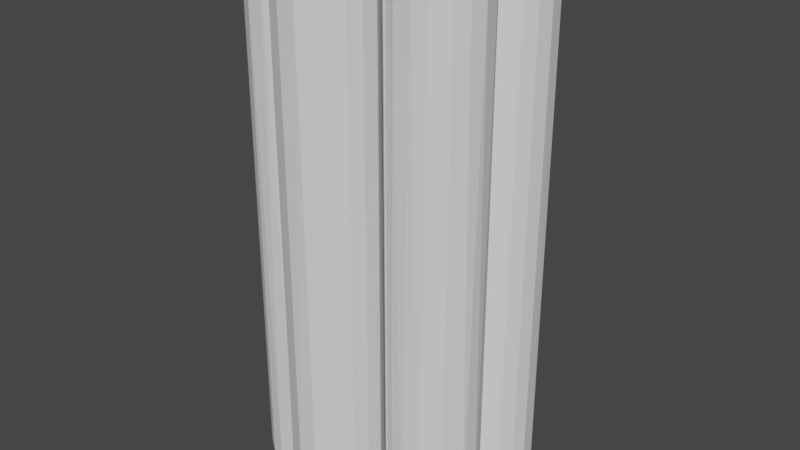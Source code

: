 # Source: dynamite-body.blend  (saved by Blender 2.91.10; exported with 4.5.12 LTS)
import bpy
from mathutils import Matrix  # noqa: F401  (used for matrix-valued properties, if any)

bpy.ops.wm.read_factory_settings(use_empty=True)
scene = bpy.context.scene
scene.name = 'Scene'

# ---- collections
col_collection = bpy.data.collections.new('Collection'); scene.collection.children.link(col_collection)

# ---- world
world_world = bpy.data.worlds.new('World'); scene.world = world_world
world_world.use_nodes = True; world_world.node_tree.nodes.clear()
_N = world_world.node_tree.nodes; _L = world_world.node_tree.links
n0 = _N.new('ShaderNodeOutputWorld'); n0.name = 'World Output'; n0.location = (300, 300)
n1 = _N.new('ShaderNodeBackground'); n1.name = 'Background'; n1.location = (10, 300)
n1.inputs[0].default_value = (0.05088, 0.05088, 0.05088, 1.0)
_L.new(n1.outputs[0], n0.inputs[0])
n0.is_active_output = True
world_world.color = (0.05088, 0.05088, 0.05088)
world_world.use_sun_shadow = False
world_world.sun_shadow_jitter_overblur = 0.0

# ---- meshes
me_dynamite_body = bpy.data.meshes.new('Dynamite-Body')
me_dynamite_body.from_pydata([(9.155e-05, 31.16, 10.0), (1.69, -88.84, 9.857), (1.69, 31.16, 9.857), (3.331, -88.84, 9.43), (3.331, 31.16, 9.43), (4.877, -88.84, 8.731), (4.877, 31.16, 8.731), (6.282, -88.84, 7.781), (6.282, 31.16, 7.781), (7.507, -88.84, 6.608), (7.507, 31.16, 6.608), (8.515, -88.84, 5.244), (8.515, 31.16, 5.244), (9.279, -88.84, 3.729), (9.279, 31.16, 3.729), (9.776, -88.84, 2.108), (9.776, 31.16, 2.108), (9.991, -88.84, 0.4252), (9.991, 31.16, 0.4252), (9.919, -88.84, -1.269), (9.919, 31.16, -1.269), (9.562, -88.84, -2.927), (9.562, 31.16, -2.927), (8.929, -88.84, -4.501), (8.929, 31.16, -4.501), (8.04, -88.84, -5.946), (8.04, 31.16, -5.946), (6.919, -88.84, -7.219), (6.919, 31.16, -7.219), (5.6, -88.84, -8.284), (5.6, 31.16, -8.284), (4.119, -88.84, -9.111), (4.119, 31.16, -9.111), (2.52, -88.84, -9.677), (2.52, 31.16, -9.677), (0.8481, -88.84, -9.963), (0.8481, 31.16, -9.963), (-0.848, -88.84, -9.963), (-0.848, 31.16, -9.963), (-2.52, -88.84, -9.677), (-2.52, 31.16, -9.677), (-4.119, -88.84, -9.111), (-4.119, 31.16, -9.111), (-5.6, -88.84, -8.284), (-5.6, 31.16, -8.284), (-6.919, -88.84, -7.219), (-6.919, 31.16, -7.219), (-8.04, -88.84, -5.946), (-8.04, 31.16, -5.946), (-8.929, -88.84, -4.501), (-8.929, 31.16, -4.501), (-9.562, -88.84, -2.927), (-9.562, 31.16, -2.927), (-9.919, -88.84, -1.269), (-9.919, 31.16, -1.269), (-9.991, -88.84, 0.4252), (-9.991, 31.16, 0.4252), (-9.775, -88.84, 2.108), (-9.775, 31.16, 2.108), (-9.279, -88.84, 3.729), (-9.279, 31.16, 3.729), (-8.515, -88.84, 5.244), (-8.515, 31.16, 5.244), (-7.507, -88.84, 6.608), (-7.507, 31.16, 6.608), (-6.282, -88.84, 7.781), (-6.282, 31.16, 7.781), (-4.877, -88.84, 8.731), (-4.877, 31.16, 8.731), (-3.331, -88.84, 9.43), (-3.331, 31.16, 9.43), (-1.69, -88.84, 9.857), (-1.69, 31.16, 9.857), (9.155e-05, -88.84, 10.0), (9.155e-05, -88.84, 0.0007935), (6.812, 31.16, 4.195), (7.423, 31.16, 2.984), (7.821, 31.16, 1.686), (7.993, 31.16, 0.3403), (7.935, 31.16, -1.015), (7.649, 31.16, -2.342), (7.143, 31.16, -3.601), (6.432, 31.16, -4.756), (5.536, 31.16, -5.775), (4.48, 31.16, -6.627), (3.295, 31.16, -7.289), (2.016, 31.16, -7.741), (0.6785, 31.16, -7.97), (-0.6784, 31.16, -7.97), (-2.016, 31.16, -7.741), (-3.295, 31.16, -7.289), (-4.48, 31.16, -6.627), (-5.535, 31.16, -5.775), (-6.432, 31.16, -4.756), (-7.143, 31.16, -3.601), (-7.649, 31.16, -2.342), (-7.935, 31.16, -1.015), (-7.993, 31.16, 0.3403), (-7.82, 31.16, 1.686), (-7.423, 31.16, 2.984), (-6.812, 31.16, 4.195), (-6.005, 31.16, 5.286), (-5.026, 31.16, 6.225), (-3.901, 31.16, 6.985), (-2.665, 31.16, 7.544), (-1.352, 31.16, 7.886), (9.155e-05, 31.16, 8.001), (1.352, 31.16, 7.886), (2.665, 31.16, 7.544), (3.902, 31.16, 6.985), (5.026, 31.16, 6.225), (6.005, 31.16, 5.286), (9.155e-05, 28.16, 8.001), (1.352, 28.16, 7.886), (2.665, 28.16, 7.544), (3.902, 28.16, 6.985), (5.026, 28.16, 6.225), (6.005, 28.16, 5.286), (6.812, 28.16, 4.195), (7.423, 28.16, 2.984), (7.821, 28.16, 1.686), (7.993, 28.16, 0.3403), (7.935, 28.16, -1.015), (7.649, 28.16, -2.342), (7.143, 28.16, -3.601), (6.432, 28.16, -4.756), (5.536, 28.16, -5.775), (4.48, 28.16, -6.627), (3.295, 28.16, -7.289), (2.016, 28.16, -7.741), (0.6785, 28.16, -7.97), (-0.6784, 28.16, -7.97), (-2.016, 28.16, -7.741), (-3.295, 28.16, -7.289), (-4.48, 28.16, -6.627), (-5.535, 28.16, -5.775), (-6.432, 28.16, -4.756), (-7.143, 28.16, -3.601), (-7.649, 28.16, -2.342), (-7.935, 28.16, -1.015), (-7.993, 28.16, 0.3403), (-7.82, 28.16, 1.686), (-7.423, 28.16, 2.984), (-6.812, 28.16, 4.195), (-6.005, 28.16, 5.286), (-5.026, 28.16, 6.225), (-3.901, 28.16, 6.985), (-2.665, 28.16, 7.544), (-1.352, 28.16, 7.886), (9.155e-05, 28.16, 0.0007935), (9.155e-05, 31.16, -11.0), (1.69, -88.84, -11.14), (1.69, 31.16, -11.14), (3.331, -88.84, -11.57), (3.331, 31.16, -11.57), (4.877, -88.84, -12.27), (4.877, 31.16, -12.27), (6.282, -88.84, -13.22), (6.282, 31.16, -13.22), (7.507, -88.84, -14.39), (7.507, 31.16, -14.39), (8.515, -88.84, -15.76), (8.515, 31.16, -15.76), (9.279, -88.84, -17.27), (9.279, 31.16, -17.27), (9.776, -88.84, -18.89), (9.776, 31.16, -18.89), (9.991, -88.84, -20.57), (9.991, 31.16, -20.57), (9.919, -88.84, -22.27), (9.919, 31.16, -22.27), (9.562, -88.84, -23.93), (9.562, 31.16, -23.93), (8.929, -88.84, -25.5), (8.929, 31.16, -25.5), (8.04, -88.84, -26.95), (8.04, 31.16, -26.95), (6.919, -88.84, -28.22), (6.919, 31.16, -28.22), (5.6, -88.84, -29.28), (5.6, 31.16, -29.28), (4.119, -88.84, -30.11), (4.119, 31.16, -30.11), (2.52, -88.84, -30.68), (2.52, 31.16, -30.68), (0.8481, -88.84, -30.96), (0.8481, 31.16, -30.96), (-0.848, -88.84, -30.96), (-0.848, 31.16, -30.96), (-2.52, -88.84, -30.68), (-2.52, 31.16, -30.68), (-4.119, -88.84, -30.11), (-4.119, 31.16, -30.11), (-5.6, -88.84, -29.28), (-5.6, 31.16, -29.28), (-6.919, -88.84, -28.22), (-6.919, 31.16, -28.22), (-8.04, -88.84, -26.95), (-8.04, 31.16, -26.95), (-8.929, -88.84, -25.5), (-8.929, 31.16, -25.5), (-9.562, -88.84, -23.93), (-9.562, 31.16, -23.93), (-9.919, -88.84, -22.27), (-9.919, 31.16, -22.27), (-9.991, -88.84, -20.57), (-9.991, 31.16, -20.57), (-9.775, -88.84, -18.89), (-9.775, 31.16, -18.89), (-9.279, -88.84, -17.27), (-9.279, 31.16, -17.27), (-8.515, -88.84, -15.76), (-8.515, 31.16, -15.76), (-7.507, -88.84, -14.39), (-7.507, 31.16, -14.39), (-6.282, -88.84, -13.22), (-6.282, 31.16, -13.22), (-4.877, -88.84, -12.27), (-4.877, 31.16, -12.27), (-3.331, -88.84, -11.57), (-3.331, 31.16, -11.57), (-1.69, -88.84, -11.14), (-1.69, 31.16, -11.14), (9.155e-05, -88.84, -11.0), (9.155e-05, -88.84, -21.0), (6.812, 31.16, -16.8), (7.423, 31.16, -18.02), (7.821, 31.16, -19.31), (7.993, 31.16, -20.66), (7.935, 31.16, -22.02), (7.649, 31.16, -23.34), (7.143, 31.16, -24.6), (6.432, 31.16, -25.76), (5.536, 31.16, -26.77), (4.48, 31.16, -27.63), (3.295, 31.16, -28.29), (2.016, 31.16, -28.74), (0.6785, 31.16, -28.97), (-0.6784, 31.16, -28.97), (-2.016, 31.16, -28.74), (-3.295, 31.16, -28.29), (-4.48, 31.16, -27.63), (-5.535, 31.16, -26.77), (-6.432, 31.16, -25.76), (-7.143, 31.16, -24.6), (-7.649, 31.16, -23.34), (-7.935, 31.16, -22.02), (-7.993, 31.16, -20.66), (-7.82, 31.16, -19.31), (-7.423, 31.16, -18.02), (-6.812, 31.16, -16.8), (-6.005, 31.16, -15.71), (-5.026, 31.16, -14.77), (-3.901, 31.16, -14.02), (-2.665, 31.16, -13.46), (-1.352, 31.16, -13.11), (9.155e-05, 31.16, -13.0), (1.352, 31.16, -13.11), (2.665, 31.16, -13.46), (3.902, 31.16, -14.02), (5.026, 31.16, -14.77), (6.005, 31.16, -15.71), (9.155e-05, 28.16, -13.0), (1.352, 28.16, -13.11), (2.665, 28.16, -13.46), (3.902, 28.16, -14.02), (5.026, 28.16, -14.77), (6.005, 28.16, -15.71), (6.812, 28.16, -16.8), (7.423, 28.16, -18.02), (7.821, 28.16, -19.31), (7.993, 28.16, -20.66), (7.935, 28.16, -22.02), (7.649, 28.16, -23.34), (7.143, 28.16, -24.6), (6.432, 28.16, -25.76), (5.536, 28.16, -26.77), (4.48, 28.16, -27.63), (3.295, 28.16, -28.29), (2.016, 28.16, -28.74), (0.6785, 28.16, -28.97), (-0.6784, 28.16, -28.97), (-2.016, 28.16, -28.74), (-3.295, 28.16, -28.29), (-4.48, 28.16, -27.63), (-5.535, 28.16, -26.77), (-6.432, 28.16, -25.76), (-7.143, 28.16, -24.6), (-7.649, 28.16, -23.34), (-7.935, 28.16, -22.02), (-7.993, 28.16, -20.66), (-7.82, 28.16, -19.31), (-7.423, 28.16, -18.02), (-6.812, 28.16, -16.8), (-6.005, 28.16, -15.71), (-5.026, 28.16, -14.77), (-3.901, 28.16, -14.02), (-2.665, 28.16, -13.46), (-1.352, 28.16, -13.11), (9.155e-05, 28.16, -21.0), (18.19, 31.16, -0.4992), (19.88, -88.84, -0.6431), (19.88, 31.16, -0.6431), (21.52, -88.84, -1.07), (21.52, 31.16, -1.07), (23.06, -88.84, -1.769), (23.06, 31.16, -1.769), (24.47, -88.84, -2.719), (24.47, 31.16, -2.719), (25.69, -88.84, -3.892), (25.69, 31.16, -3.892), (26.7, -88.84, -5.256), (26.7, 31.16, -5.256), (27.47, -88.84, -6.771), (27.47, 31.16, -6.771), (27.96, -88.84, -8.392), (27.96, 31.16, -8.392), (28.18, -88.84, -10.07), (28.18, 31.16, -10.07), (28.11, -88.84, -11.77), (28.11, 31.16, -11.77), (27.75, -88.84, -13.43), (27.75, 31.16, -13.43), (27.12, -88.84, -15.0), (27.12, 31.16, -15.0), (26.23, -88.84, -16.45), (26.23, 31.16, -16.45), (25.11, -88.84, -17.72), (25.11, 31.16, -17.72), (23.79, -88.84, -18.78), (23.79, 31.16, -18.78), (22.31, -88.84, -19.61), (22.31, 31.16, -19.61), (20.71, -88.84, -20.18), (20.71, 31.16, -20.18), (19.03, -88.84, -20.46), (19.03, 31.16, -20.46), (17.34, -88.84, -20.46), (17.34, 31.16, -20.46), (15.67, -88.84, -20.18), (15.67, 31.16, -20.18), (14.07, -88.84, -19.61), (14.07, 31.16, -19.61), (12.59, -88.84, -18.78), (12.59, 31.16, -18.78), (11.27, -88.84, -17.72), (11.27, 31.16, -17.72), (10.15, -88.84, -16.45), (10.15, 31.16, -16.45), (9.257, -88.84, -15.0), (9.257, 31.16, -15.0), (8.625, -88.84, -13.43), (8.625, 31.16, -13.43), (8.268, -88.84, -11.77), (8.268, 31.16, -11.77), (8.196, -88.84, -10.07), (8.196, 31.16, -10.07), (8.411, -88.84, -8.392), (8.411, 31.16, -8.392), (8.908, -88.84, -6.771), (8.908, 31.16, -6.771), (9.671, -88.84, -5.256), (9.671, 31.16, -5.256), (10.68, -88.84, -3.892), (10.68, 31.16, -3.892), (11.9, -88.84, -2.719), (11.9, 31.16, -2.719), (13.31, -88.84, -1.769), (13.31, 31.16, -1.769), (14.86, -88.84, -1.07), (14.86, 31.16, -1.07), (16.5, -88.84, -0.6431), (16.5, 31.16, -0.6431), (18.19, -88.84, -0.4992), (18.19, -88.84, -10.5), (22.67, 31.16, -17.13), (21.48, 31.16, -17.79), (20.2, 31.16, -18.24), (18.87, 31.16, -18.47), (17.51, 31.16, -18.47), (16.17, 31.16, -18.24), (14.89, 31.16, -17.79), (13.71, 31.16, -17.13), (12.65, 31.16, -16.27), (11.75, 31.16, -15.26), (11.04, 31.16, -14.1), (10.54, 31.16, -12.84), (10.25, 31.16, -11.52), (10.19, 31.16, -10.16), (10.37, 31.16, -8.814), (10.76, 31.16, -7.516), (11.37, 31.16, -6.305), (12.18, 31.16, -5.214), (13.16, 31.16, -4.275), (14.29, 31.16, -3.515), (15.52, 31.16, -2.956), (16.83, 31.16, -2.614), (18.19, 31.16, -2.499), (19.54, 31.16, -2.614), (20.85, 31.16, -2.956), (22.09, 31.16, -3.515), (23.21, 31.16, -4.275), (24.19, 31.16, -5.214), (25.0, 31.16, -6.305), (25.61, 31.16, -7.516), (26.01, 31.16, -8.814), (26.18, 31.16, -10.16), (26.12, 31.16, -11.52), (25.84, 31.16, -12.84), (25.33, 31.16, -14.1), (24.62, 31.16, -15.26), (23.72, 31.16, -16.27), (18.19, 28.16, -2.499), (19.54, 28.16, -2.614), (20.85, 28.16, -2.956), (22.09, 28.16, -3.515), (23.21, 28.16, -4.275), (24.19, 28.16, -5.214), (25.0, 28.16, -6.305), (25.61, 28.16, -7.516), (26.01, 28.16, -8.814), (26.18, 28.16, -10.16), (26.12, 28.16, -11.52), (25.84, 28.16, -12.84), (25.33, 28.16, -14.1), (24.62, 28.16, -15.26), (23.72, 28.16, -16.27), (22.67, 28.16, -17.13), (21.48, 28.16, -17.79), (20.2, 28.16, -18.24), (18.87, 28.16, -18.47), (17.51, 28.16, -18.47), (16.17, 28.16, -18.24), (14.89, 28.16, -17.79), (13.71, 28.16, -17.13), (12.65, 28.16, -16.27), (11.75, 28.16, -15.26), (11.04, 28.16, -14.1), (10.54, 28.16, -12.84), (10.25, 28.16, -11.52), (10.19, 28.16, -10.16), (10.37, 28.16, -8.814), (10.76, 28.16, -7.516), (11.37, 28.16, -6.305), (12.18, 28.16, -5.214), (13.16, 28.16, -4.275), (14.29, 28.16, -3.515), (15.52, 28.16, -2.956), (16.83, 28.16, -2.614), (18.19, 28.16, -10.5), (18.19, 31.16, 20.5), (19.88, -88.84, 20.36), (19.88, 31.16, 20.36), (21.52, -88.84, 19.93), (21.52, 31.16, 19.93), (23.06, -88.84, 19.23), (23.06, 31.16, 19.23), (24.47, -88.84, 18.28), (24.47, 31.16, 18.28), (25.69, -88.84, 17.11), (25.69, 31.16, 17.11), (26.7, -88.84, 15.74), (26.7, 31.16, 15.74), (27.47, -88.84, 14.23), (27.47, 31.16, 14.23), (27.96, -88.84, 12.61), (27.96, 31.16, 12.61), (28.18, -88.84, 10.93), (28.18, 31.16, 10.93), (28.11, -88.84, 9.231), (28.11, 31.16, 9.231), (27.75, -88.84, 7.573), (27.75, 31.16, 7.573), (27.12, -88.84, 5.999), (27.12, 31.16, 5.999), (26.23, -88.84, 4.554), (26.23, 31.16, 4.554), (25.11, -88.84, 3.281), (25.11, 31.16, 3.281), (23.79, -88.84, 2.216), (23.79, 31.16, 2.216), (22.31, -88.84, 1.388), (22.31, 31.16, 1.388), (20.71, -88.84, 0.8235), (20.71, 31.16, 0.8235), (19.03, -88.84, 0.5368), (19.03, 31.16, 0.5368), (17.34, -88.84, 0.5368), (17.34, 31.16, 0.5368), (15.67, -88.84, 0.8235), (15.67, 31.16, 0.8235), (14.07, -88.84, 1.388), (14.07, 31.16, 1.388), (12.59, -88.84, 2.216), (12.59, 31.16, 2.216), (11.27, -88.84, 3.281), (11.27, 31.16, 3.281), (10.15, -88.84, 4.554), (10.15, 31.16, 4.554), (9.257, -88.84, 5.999), (9.257, 31.16, 5.999), (8.625, -88.84, 7.573), (8.625, 31.16, 7.573), (8.268, -88.84, 9.231), (8.268, 31.16, 9.231), (8.196, -88.84, 10.93), (8.196, 31.16, 10.93), (8.411, -88.84, 12.61), (8.411, 31.16, 12.61), (8.908, -88.84, 14.23), (8.908, 31.16, 14.23), (9.671, -88.84, 15.74), (9.671, 31.16, 15.74), (10.68, -88.84, 17.11), (10.68, 31.16, 17.11), (11.9, -88.84, 18.28), (11.9, 31.16, 18.28), (13.31, -88.84, 19.23), (13.31, 31.16, 19.23), (14.86, -88.84, 19.93), (14.86, 31.16, 19.93), (16.5, -88.84, 20.36), (16.5, 31.16, 20.36), (18.19, -88.84, 20.5), (18.19, -88.84, 10.5), (23.72, 31.16, 4.725), (22.67, 31.16, 3.873), (21.48, 31.16, 3.211), (20.2, 31.16, 2.759), (18.87, 31.16, 2.53), (17.51, 31.16, 2.53), (16.17, 31.16, 2.759), (14.89, 31.16, 3.211), (13.71, 31.16, 3.873), (12.65, 31.16, 4.725), (11.75, 31.16, 5.744), (11.04, 31.16, 6.899), (10.54, 31.16, 8.158), (10.25, 31.16, 9.485), (10.19, 31.16, 10.84), (10.37, 31.16, 12.19), (10.76, 31.16, 13.48), (11.37, 31.16, 14.7), (12.18, 31.16, 15.79), (13.16, 31.16, 16.73), (14.29, 31.16, 17.48), (15.52, 31.16, 18.04), (16.83, 31.16, 18.39), (18.19, 31.16, 18.5), (19.54, 31.16, 18.39), (20.85, 31.16, 18.04), (22.09, 31.16, 17.48), (23.21, 31.16, 16.73), (24.19, 31.16, 15.79), (25.0, 31.16, 14.7), (25.61, 31.16, 13.48), (26.01, 31.16, 12.19), (26.18, 31.16, 10.84), (26.12, 31.16, 9.485), (25.84, 31.16, 8.158), (25.33, 31.16, 6.899), (24.62, 31.16, 5.744), (18.19, 28.16, 18.5), (19.54, 28.16, 18.39), (20.85, 28.16, 18.04), (22.09, 28.16, 17.48), (23.21, 28.16, 16.73), (24.19, 28.16, 15.79), (25.0, 28.16, 14.7), (25.61, 28.16, 13.48), (26.01, 28.16, 12.19), (26.18, 28.16, 10.84), (26.12, 28.16, 9.485), (25.84, 28.16, 8.158), (25.33, 28.16, 6.899), (24.62, 28.16, 5.744), (23.72, 28.16, 4.725), (22.67, 28.16, 3.873), (21.48, 28.16, 3.211), (20.2, 28.16, 2.759), (18.87, 28.16, 2.53), (17.51, 28.16, 2.53), (16.17, 28.16, 2.759), (14.89, 28.16, 3.211), (13.71, 28.16, 3.873), (12.65, 28.16, 4.725), (11.75, 28.16, 5.744), (11.04, 28.16, 6.899), (10.54, 28.16, 8.158), (10.25, 28.16, 9.485), (10.19, 28.16, 10.84), (10.37, 28.16, 12.19), (10.76, 28.16, 13.48), (11.37, 28.16, 14.7), (12.18, 28.16, 15.79), (13.16, 28.16, 16.73), (14.29, 28.16, 17.48), (15.52, 28.16, 18.04), (16.83, 28.16, 18.39), (18.19, 28.16, 10.5), (9.155e-05, 31.16, 31.0), (1.69, -88.84, 30.86), (1.69, 31.16, 30.86), (3.331, -88.84, 30.43), (3.331, 31.16, 30.43), (4.877, -88.84, 29.73), (4.877, 31.16, 29.73), (6.282, -88.84, 28.78), (6.282, 31.16, 28.78), (7.507, -88.84, 27.61), (7.507, 31.16, 27.61), (8.515, -88.84, 26.24), (8.515, 31.16, 26.24), (9.279, -88.84, 24.73), (9.279, 31.16, 24.73), (9.776, -88.84, 23.11), (9.776, 31.16, 23.11), (9.991, -88.84, 21.43), (9.991, 31.16, 21.43), (9.919, -88.84, 19.73), (9.919, 31.16, 19.73), (9.562, -88.84, 18.07), (9.562, 31.16, 18.07), (8.929, -88.84, 16.5), (8.929, 31.16, 16.5), (8.04, -88.84, 15.05), (8.04, 31.16, 15.05), (6.919, -88.84, 13.78), (6.919, 31.16, 13.78), (5.6, -88.84, 12.72), (5.6, 31.16, 12.72), (4.119, -88.84, 11.89), (4.119, 31.16, 11.89), (2.52, -88.84, 11.32), (2.52, 31.16, 11.32), (0.8481, -88.84, 11.04), (0.8481, 31.16, 11.04), (-0.848, -88.84, 11.04), (-0.848, 31.16, 11.04), (-2.52, -88.84, 11.32), (-2.52, 31.16, 11.32), (-4.119, -88.84, 11.89), (-4.119, 31.16, 11.89), (-5.6, -88.84, 12.72), (-5.6, 31.16, 12.72), (-6.919, -88.84, 13.78), (-6.919, 31.16, 13.78), (-8.04, -88.84, 15.05), (-8.04, 31.16, 15.05), (-8.929, -88.84, 16.5), (-8.929, 31.16, 16.5), (-9.562, -88.84, 18.07), (-9.562, 31.16, 18.07), (-9.919, -88.84, 19.73), (-9.919, 31.16, 19.73), (-9.991, -88.84, 21.43), (-9.991, 31.16, 21.43), (-9.775, -88.84, 23.11), (-9.775, 31.16, 23.11), (-9.279, -88.84, 24.73), (-9.279, 31.16, 24.73), (-8.515, -88.84, 26.24), (-8.515, 31.16, 26.24), (-7.507, -88.84, 27.61), (-7.507, 31.16, 27.61), (-6.282, -88.84, 28.78), (-6.282, 31.16, 28.78), (-4.877, -88.84, 29.73), (-4.877, 31.16, 29.73), (-3.331, -88.84, 30.43), (-3.331, 31.16, 30.43), (-1.69, -88.84, 30.86), (-1.69, 31.16, 30.86), (9.155e-05, -88.84, 31.0), (9.155e-05, -88.84, 21.0), (6.812, 31.16, 25.2), (7.423, 31.16, 23.98), (7.821, 31.16, 22.69), (7.993, 31.16, 21.34), (7.935, 31.16, 19.98), (7.649, 31.16, 18.66), (7.143, 31.16, 17.4), (6.432, 31.16, 16.24), (5.536, 31.16, 15.23), (4.48, 31.16, 14.37), (3.295, 31.16, 13.71), (2.016, 31.16, 13.26), (0.6785, 31.16, 13.03), (-0.6784, 31.16, 13.03), (-2.016, 31.16, 13.26), (-3.295, 31.16, 13.71), (-4.48, 31.16, 14.37), (-5.535, 31.16, 15.23), (-6.432, 31.16, 16.24), (-7.143, 31.16, 17.4), (-7.649, 31.16, 18.66), (-7.935, 31.16, 19.98), (-7.993, 31.16, 21.34), (-7.82, 31.16, 22.69), (-7.423, 31.16, 23.98), (-6.812, 31.16, 25.2), (-6.005, 31.16, 26.29), (-5.026, 31.16, 27.23), (-3.901, 31.16, 27.98), (-2.665, 31.16, 28.54), (-1.352, 31.16, 28.89), (9.155e-05, 31.16, 29.0), (1.352, 31.16, 28.89), (2.665, 31.16, 28.54), (3.902, 31.16, 27.98), (5.026, 31.16, 27.23), (6.005, 31.16, 26.29), (9.155e-05, 28.16, 29.0), (1.352, 28.16, 28.89), (2.665, 28.16, 28.54), (3.902, 28.16, 27.98), (5.026, 28.16, 27.23), (6.005, 28.16, 26.29), (6.812, 28.16, 25.2), (7.423, 28.16, 23.98), (7.821, 28.16, 22.69), (7.993, 28.16, 21.34), (7.935, 28.16, 19.98), (7.649, 28.16, 18.66), (7.143, 28.16, 17.4), (6.432, 28.16, 16.24), (5.536, 28.16, 15.23), (4.48, 28.16, 14.37), (3.295, 28.16, 13.71), (2.016, 28.16, 13.26), (0.6785, 28.16, 13.03), (-0.6784, 28.16, 13.03), (-2.016, 28.16, 13.26), (-3.295, 28.16, 13.71), (-4.48, 28.16, 14.37), (-5.535, 28.16, 15.23), (-6.432, 28.16, 16.24), (-7.143, 28.16, 17.4), (-7.649, 28.16, 18.66), (-7.935, 28.16, 19.98), (-7.993, 28.16, 21.34), (-7.82, 28.16, 22.69), (-7.423, 28.16, 23.98), (-6.812, 28.16, 25.2), (-6.005, 28.16, 26.29), (-5.026, 28.16, 27.23), (-3.901, 28.16, 27.98), (-2.665, 28.16, 28.54), (-1.352, 28.16, 28.89), (9.155e-05, 28.16, 21.0), (-18.19, 31.16, 20.5), (-16.5, -88.84, 20.36), (-16.5, 31.16, 20.36), (-14.86, -88.84, 19.93), (-14.86, 31.16, 19.93), (-13.31, -88.84, 19.23), (-13.31, 31.16, 19.23), (-11.9, -88.84, 18.28), (-11.9, 31.16, 18.28), (-10.68, -88.84, 17.11), (-10.68, 31.16, 17.11), (-9.671, -88.84, 15.74), (-9.671, 31.16, 15.74), (-8.908, -88.84, 14.23), (-8.908, 31.16, 14.23), (-8.411, -88.84, 12.61), (-8.411, 31.16, 12.61), (-8.195, -88.84, 10.93), (-8.195, 31.16, 10.93), (-8.267, -88.84, 9.231), (-8.267, 31.16, 9.231), (-8.625, -88.84, 7.573), (-8.625, 31.16, 7.573), (-9.257, -88.84, 5.999), (-9.257, 31.16, 5.999), (-10.15, -88.84, 4.554), (-10.15, 31.16, 4.554), (-11.27, -88.84, 3.281), (-11.27, 31.16, 3.281), (-12.59, -88.84, 2.216), (-12.59, 31.16, 2.216), (-14.07, -88.84, 1.388), (-14.07, 31.16, 1.388), (-15.67, -88.84, 0.8235), (-15.67, 31.16, 0.8235), (-17.34, -88.84, 0.5368), (-17.34, 31.16, 0.5368), (-19.03, -88.84, 0.5368), (-19.03, 31.16, 0.5368), (-20.71, -88.84, 0.8235), (-20.71, 31.16, 0.8235), (-22.31, -88.84, 1.388), (-22.31, 31.16, 1.388), (-23.79, -88.84, 2.216), (-23.79, 31.16, 2.216), (-25.11, -88.84, 3.281), (-25.11, 31.16, 3.281), (-26.23, -88.84, 4.554), (-26.23, 31.16, 4.554), (-27.12, -88.84, 5.999), (-27.12, 31.16, 5.999), (-27.75, -88.84, 7.573), (-27.75, 31.16, 7.573), (-28.11, -88.84, 9.231), (-28.11, 31.16, 9.231), (-28.18, -88.84, 10.93), (-28.18, 31.16, 10.93), (-27.96, -88.84, 12.61), (-27.96, 31.16, 12.61), (-27.47, -88.84, 14.23), (-27.47, 31.16, 14.23), (-26.7, -88.84, 15.74), (-26.7, 31.16, 15.74), (-25.69, -88.84, 17.11), (-25.69, 31.16, 17.11), (-24.47, -88.84, 18.28), (-24.47, 31.16, 18.28), (-23.06, -88.84, 19.23), (-23.06, 31.16, 19.23), (-21.52, -88.84, 19.93), (-21.52, 31.16, 19.93), (-19.88, -88.84, 20.36), (-19.88, 31.16, 20.36), (-18.19, -88.84, 20.5), (-18.19, -88.84, 10.5), (-12.65, 31.16, 4.725), (-13.71, 31.16, 3.873), (-14.89, 31.16, 3.211), (-16.17, 31.16, 2.759), (-17.51, 31.16, 2.53), (-18.86, 31.16, 2.53), (-20.2, 31.16, 2.759), (-21.48, 31.16, 3.211), (-22.67, 31.16, 3.873), (-23.72, 31.16, 4.725), (-24.62, 31.16, 5.744), (-25.33, 31.16, 6.899), (-25.84, 31.16, 8.158), (-26.12, 31.16, 9.485), (-26.18, 31.16, 10.84), (-26.01, 31.16, 12.19), (-25.61, 31.16, 13.48), (-25.0, 31.16, 14.7), (-24.19, 31.16, 15.79), (-23.21, 31.16, 16.73), (-22.09, 31.16, 17.48), (-20.85, 31.16, 18.04), (-19.54, 31.16, 18.39), (-18.19, 31.16, 18.5), (-16.83, 31.16, 18.39), (-15.52, 31.16, 18.04), (-14.28, 31.16, 17.48), (-13.16, 31.16, 16.73), (-12.18, 31.16, 15.79), (-11.37, 31.16, 14.7), (-10.76, 31.16, 13.48), (-10.37, 31.16, 12.19), (-10.19, 31.16, 10.84), (-10.25, 31.16, 9.485), (-10.54, 31.16, 8.158), (-11.04, 31.16, 6.899), (-11.75, 31.16, 5.744), (-18.19, 28.16, 18.5), (-16.83, 28.16, 18.39), (-15.52, 28.16, 18.04), (-14.28, 28.16, 17.48), (-13.16, 28.16, 16.73), (-12.18, 28.16, 15.79), (-11.37, 28.16, 14.7), (-10.76, 28.16, 13.48), (-10.37, 28.16, 12.19), (-10.19, 28.16, 10.84), (-10.25, 28.16, 9.485), (-10.54, 28.16, 8.158), (-11.04, 28.16, 6.899), (-11.75, 28.16, 5.744), (-12.65, 28.16, 4.725), (-13.71, 28.16, 3.873), (-14.89, 28.16, 3.211), (-16.17, 28.16, 2.759), (-17.51, 28.16, 2.53), (-18.86, 28.16, 2.53), (-20.2, 28.16, 2.759), (-21.48, 28.16, 3.211), (-22.67, 28.16, 3.873), (-23.72, 28.16, 4.725), (-24.62, 28.16, 5.744), (-25.33, 28.16, 6.899), (-25.84, 28.16, 8.158), (-26.12, 28.16, 9.485), (-26.18, 28.16, 10.84), (-26.01, 28.16, 12.19), (-25.61, 28.16, 13.48), (-25.0, 28.16, 14.7), (-24.19, 28.16, 15.79), (-23.21, 28.16, 16.73), (-22.09, 28.16, 17.48), (-20.85, 28.16, 18.04), (-19.54, 28.16, 18.39), (-18.19, 28.16, 10.5), (-18.19, 31.16, -0.4992), (-16.5, -88.84, -0.6431), (-16.5, 31.16, -0.6431), (-14.86, -88.84, -1.07), (-14.86, 31.16, -1.07), (-13.31, -88.84, -1.769), (-13.31, 31.16, -1.769), (-11.9, -88.84, -2.719), (-11.9, 31.16, -2.719), (-10.68, -88.84, -3.892), (-10.68, 31.16, -3.892), (-9.671, -88.84, -5.256), (-9.671, 31.16, -5.256), (-8.908, -88.84, -6.771), (-8.908, 31.16, -6.771), (-8.411, -88.84, -8.392), (-8.411, 31.16, -8.392), (-8.195, -88.84, -10.07), (-8.195, 31.16, -10.07), (-8.267, -88.84, -11.77), (-8.267, 31.16, -11.77), (-8.625, -88.84, -13.43), (-8.625, 31.16, -13.43), (-9.257, -88.84, -15.0), (-9.257, 31.16, -15.0), (-10.15, -88.84, -16.45), (-10.15, 31.16, -16.45), (-11.27, -88.84, -17.72), (-11.27, 31.16, -17.72), (-12.59, -88.84, -18.78), (-12.59, 31.16, -18.78), (-14.07, -88.84, -19.61), (-14.07, 31.16, -19.61), (-15.67, -88.84, -20.18), (-15.67, 31.16, -20.18), (-17.34, -88.84, -20.46), (-17.34, 31.16, -20.46), (-19.03, -88.84, -20.46), (-19.03, 31.16, -20.46), (-20.71, -88.84, -20.18), (-20.71, 31.16, -20.18), (-22.31, -88.84, -19.61), (-22.31, 31.16, -19.61), (-23.79, -88.84, -18.78), (-23.79, 31.16, -18.78), (-25.11, -88.84, -17.72), (-25.11, 31.16, -17.72), (-26.23, -88.84, -16.45), (-26.23, 31.16, -16.45), (-27.12, -88.84, -15.0), (-27.12, 31.16, -15.0), (-27.75, -88.84, -13.43), (-27.75, 31.16, -13.43), (-28.11, -88.84, -11.77), (-28.11, 31.16, -11.77), (-28.18, -88.84, -10.07), (-28.18, 31.16, -10.07), (-27.96, -88.84, -8.392), (-27.96, 31.16, -8.392), (-27.47, -88.84, -6.771), (-27.47, 31.16, -6.771), (-26.7, -88.84, -5.256), (-26.7, 31.16, -5.256), (-25.69, -88.84, -3.892), (-25.69, 31.16, -3.892), (-24.47, -88.84, -2.719), (-24.47, 31.16, -2.719), (-23.06, -88.84, -1.769), (-23.06, 31.16, -1.769), (-21.52, -88.84, -1.07), (-21.52, 31.16, -1.07), (-19.88, -88.84, -0.6431), (-19.88, 31.16, -0.6431), (-18.19, -88.84, -0.4992), (-18.19, -88.84, -10.5), (-16.83, 31.16, -2.614), (-15.52, 31.16, -2.956), (-14.28, 31.16, -3.515), (-13.16, 31.16, -4.275), (-12.18, 31.16, -5.214), (-11.37, 31.16, -6.305), (-10.76, 31.16, -7.516), (-10.37, 31.16, -8.814), (-10.19, 31.16, -10.16), (-10.25, 31.16, -11.52), (-10.54, 31.16, -12.84), (-11.04, 31.16, -14.1), (-11.75, 31.16, -15.26), (-12.65, 31.16, -16.27), (-13.71, 31.16, -17.13), (-14.89, 31.16, -17.79), (-16.17, 31.16, -18.24), (-17.51, 31.16, -18.47), (-18.86, 31.16, -18.47), (-20.2, 31.16, -18.24), (-21.48, 31.16, -17.79), (-22.67, 31.16, -17.13), (-23.72, 31.16, -16.27), (-24.62, 31.16, -15.26), (-25.33, 31.16, -14.1), (-25.84, 31.16, -12.84), (-26.12, 31.16, -11.52), (-26.18, 31.16, -10.16), (-26.01, 31.16, -8.814), (-25.61, 31.16, -7.516), (-25.0, 31.16, -6.305), (-24.19, 31.16, -5.214), (-23.21, 31.16, -4.275), (-22.09, 31.16, -3.515), (-20.85, 31.16, -2.956), (-19.54, 31.16, -2.614), (-18.19, 31.16, -2.499), (-18.19, 28.16, -2.499), (-16.83, 28.16, -2.614), (-15.52, 28.16, -2.956), (-14.28, 28.16, -3.515), (-13.16, 28.16, -4.275), (-12.18, 28.16, -5.214), (-11.37, 28.16, -6.305), (-10.76, 28.16, -7.516), (-10.37, 28.16, -8.814), (-10.19, 28.16, -10.16), (-10.25, 28.16, -11.52), (-10.54, 28.16, -12.84), (-11.04, 28.16, -14.1), (-11.75, 28.16, -15.26), (-12.65, 28.16, -16.27), (-13.71, 28.16, -17.13), (-14.89, 28.16, -17.79), (-16.17, 28.16, -18.24), (-17.51, 28.16, -18.47), (-18.86, 28.16, -18.47), (-20.2, 28.16, -18.24), (-21.48, 28.16, -17.79), (-22.67, 28.16, -17.13), (-23.72, 28.16, -16.27), (-24.62, 28.16, -15.26), (-25.33, 28.16, -14.1), (-25.84, 28.16, -12.84), (-26.12, 28.16, -11.52), (-26.18, 28.16, -10.16), (-26.01, 28.16, -8.814), (-25.61, 28.16, -7.516), (-25.0, 28.16, -6.305), (-24.19, 28.16, -5.214), (-23.21, 28.16, -4.275), (-22.09, 28.16, -3.515), (-20.85, 28.16, -2.956), (-19.54, 28.16, -2.614), (-18.19, 28.16, -10.5)], [], [(0, 1, 2), (2, 1, 3), (2, 3, 4), (4, 3, 5), (4, 5, 6), (6, 5, 7), (6, 7, 8), (8, 7, 9), (8, 9, 10), (10, 9, 11), (10, 11, 12), (12, 11, 13), (12, 13, 14), (14, 13, 15), (14, 15, 16), (16, 15, 17), (16, 17, 18), (18, 17, 19), (18, 19, 20), (20, 19, 21), (20, 21, 22), (22, 21, 23), (22, 23, 24), (24, 23, 25), (24, 25, 26), (26, 25, 27), (26, 27, 28), (28, 27, 29), (28, 29, 30), (30, 29, 31), (30, 31, 32), (32, 31, 33), (32, 33, 34), (34, 33, 35), (34, 35, 36), (36, 35, 37), (36, 37, 38), (38, 37, 39), (38, 39, 40), (40, 39, 41), (40, 41, 42), (42, 41, 43), (42, 43, 44), (44, 43, 45), (44, 45, 46), (46, 45, 47), (46, 47, 48), (48, 47, 49), (48, 49, 50), (50, 49, 51), (50, 51, 52), (52, 51, 53), (52, 53, 54), (54, 53, 55), (54, 55, 56), (56, 55, 57), (56, 57, 58), (58, 57, 59), (58, 59, 60), (60, 59, 61), (60, 61, 62), (62, 61, 63), (62, 63, 64), (64, 63, 65), (64, 65, 66), (66, 65, 67), (66, 67, 68), (68, 67, 69), (68, 69, 70), (70, 69, 71), (70, 71, 72), (72, 71, 73), (72, 73, 0), (0, 73, 1), (73, 71, 74), (5, 3, 74), (74, 3, 1), (74, 1, 73), (11, 9, 74), (74, 9, 7), (74, 7, 5), (17, 15, 74), (74, 15, 13), (74, 13, 11), (23, 21, 74), (74, 21, 19), (74, 19, 17), (29, 27, 74), (74, 27, 25), (74, 25, 23), (35, 33, 74), (74, 33, 31), (74, 31, 29), (41, 39, 74), (74, 39, 37), (74, 37, 35), (47, 45, 74), (74, 45, 43), (74, 43, 41), (53, 51, 74), (74, 51, 49), (74, 49, 47), (59, 57, 74), (74, 57, 55), (74, 55, 53), (65, 63, 74), (74, 63, 61), (74, 61, 59), (71, 69, 74), (74, 69, 67), (74, 67, 65), (75, 12, 76), (76, 12, 14), (76, 14, 77), (77, 14, 16), (77, 16, 78), (78, 16, 18), (78, 18, 79), (79, 18, 20), (79, 20, 80), (80, 20, 22), (80, 22, 81), (81, 22, 24), (81, 24, 82), (82, 24, 26), (82, 26, 83), (83, 26, 28), (83, 28, 84), (84, 28, 30), (84, 30, 85), (85, 30, 32), (85, 32, 86), (86, 32, 34), (86, 34, 87), (87, 34, 36), (87, 36, 88), (88, 36, 38), (88, 38, 89), (89, 38, 40), (89, 40, 90), (90, 40, 42), (90, 42, 91), (91, 42, 44), (91, 44, 92), (92, 44, 46), (92, 46, 93), (93, 46, 48), (93, 48, 94), (94, 48, 50), (94, 50, 95), (95, 50, 52), (95, 52, 96), (96, 52, 54), (96, 54, 97), (97, 54, 56), (97, 56, 98), (98, 56, 58), (98, 58, 99), (99, 58, 60), (99, 60, 100), (100, 60, 62), (100, 62, 101), (101, 62, 64), (101, 64, 102), (102, 64, 66), (102, 66, 103), (103, 66, 68), (103, 68, 104), (104, 68, 70), (104, 70, 105), (105, 70, 72), (105, 72, 106), (106, 72, 0), (106, 0, 107), (107, 0, 2), (107, 2, 108), (108, 2, 4), (108, 4, 109), (109, 4, 6), (109, 6, 110), (110, 6, 8), (110, 8, 111), (111, 8, 10), (111, 10, 75), (75, 10, 12), (112, 106, 113), (113, 106, 107), (113, 107, 114), (114, 107, 108), (114, 108, 115), (115, 108, 109), (115, 109, 116), (116, 109, 110), (116, 110, 117), (117, 110, 111), (117, 111, 118), (118, 111, 75), (118, 75, 119), (119, 75, 76), (119, 76, 120), (120, 76, 77), (120, 77, 121), (121, 77, 78), (121, 78, 122), (122, 78, 79), (122, 79, 123), (123, 79, 80), (123, 80, 124), (124, 80, 81), (124, 81, 125), (125, 81, 82), (125, 82, 126), (126, 82, 83), (126, 83, 127), (127, 83, 84), (127, 84, 128), (128, 84, 85), (128, 85, 129), (129, 85, 86), (129, 86, 130), (130, 86, 87), (130, 87, 131), (131, 87, 88), (131, 88, 132), (132, 88, 89), (132, 89, 133), (133, 89, 90), (133, 90, 134), (134, 90, 91), (134, 91, 135), (135, 91, 92), (135, 92, 136), (136, 92, 93), (136, 93, 137), (137, 93, 94), (137, 94, 138), (138, 94, 95), (138, 95, 139), (139, 95, 96), (139, 96, 140), (140, 96, 97), (140, 97, 141), (141, 97, 98), (141, 98, 142), (142, 98, 99), (142, 99, 143), (143, 99, 100), (143, 100, 144), (144, 100, 101), (144, 101, 145), (145, 101, 102), (145, 102, 146), (146, 102, 103), (146, 103, 147), (147, 103, 104), (147, 104, 148), (148, 104, 105), (148, 105, 112), (112, 105, 106), (112, 113, 149), (146, 147, 149), (149, 147, 148), (149, 148, 112), (143, 144, 149), (149, 144, 145), (149, 145, 146), (140, 141, 149), (149, 141, 142), (149, 142, 143), (137, 138, 149), (149, 138, 139), (149, 139, 140), (134, 135, 149), (149, 135, 136), (149, 136, 137), (131, 132, 149), (149, 132, 133), (149, 133, 134), (128, 129, 149), (149, 129, 130), (149, 130, 131), (125, 126, 149), (149, 126, 127), (149, 127, 128), (122, 123, 149), (149, 123, 124), (149, 124, 125), (119, 120, 149), (149, 120, 121), (149, 121, 122), (116, 117, 149), (149, 117, 118), (149, 118, 119), (113, 114, 149), (149, 114, 115), (149, 115, 116), (150, 151, 152), (152, 151, 153), (152, 153, 154), (154, 153, 155), (154, 155, 156), (156, 155, 157), (156, 157, 158), (158, 157, 159), (158, 159, 160), (160, 159, 161), (160, 161, 162), (162, 161, 163), (162, 163, 164), (164, 163, 165), (164, 165, 166), (166, 165, 167), (166, 167, 168), (168, 167, 169), (168, 169, 170), (170, 169, 171), (170, 171, 172), (172, 171, 173), (172, 173, 174), (174, 173, 175), (174, 175, 176), (176, 175, 177), (176, 177, 178), (178, 177, 179), (178, 179, 180), (180, 179, 181), (180, 181, 182), (182, 181, 183), (182, 183, 184), (184, 183, 185), (184, 185, 186), (186, 185, 187), (186, 187, 188), (188, 187, 189), (188, 189, 190), (190, 189, 191), (190, 191, 192), (192, 191, 193), (192, 193, 194), (194, 193, 195), (194, 195, 196), (196, 195, 197), (196, 197, 198), (198, 197, 199), (198, 199, 200), (200, 199, 201), (200, 201, 202), (202, 201, 203), (202, 203, 204), (204, 203, 205), (204, 205, 206), (206, 205, 207), (206, 207, 208), (208, 207, 209), (208, 209, 210), (210, 209, 211), (210, 211, 212), (212, 211, 213), (212, 213, 214), (214, 213, 215), (214, 215, 216), (216, 215, 217), (216, 217, 218), (218, 217, 219), (218, 219, 220), (220, 219, 221), (220, 221, 222), (222, 221, 223), (222, 223, 150), (150, 223, 151), (223, 221, 224), (155, 153, 224), (224, 153, 151), (224, 151, 223), (161, 159, 224), (224, 159, 157), (224, 157, 155), (167, 165, 224), (224, 165, 163), (224, 163, 161), (173, 171, 224), (224, 171, 169), (224, 169, 167), (179, 177, 224), (224, 177, 175), (224, 175, 173), (185, 183, 224), (224, 183, 181), (224, 181, 179), (191, 189, 224), (224, 189, 187), (224, 187, 185), (197, 195, 224), (224, 195, 193), (224, 193, 191), (203, 201, 224), (224, 201, 199), (224, 199, 197), (209, 207, 224), (224, 207, 205), (224, 205, 203), (215, 213, 224), (224, 213, 211), (224, 211, 209), (221, 219, 224), (224, 219, 217), (224, 217, 215), (225, 162, 226), (226, 162, 164), (226, 164, 227), (227, 164, 166), (227, 166, 228), (228, 166, 168), (228, 168, 229), (229, 168, 170), (229, 170, 230), (230, 170, 172), (230, 172, 231), (231, 172, 174), (231, 174, 232), (232, 174, 176), (232, 176, 233), (233, 176, 178), (233, 178, 234), (234, 178, 180), (234, 180, 235), (235, 180, 182), (235, 182, 236), (236, 182, 184), (236, 184, 237), (237, 184, 186), (237, 186, 238), (238, 186, 188), (238, 188, 239), (239, 188, 190), (239, 190, 240), (240, 190, 192), (240, 192, 241), (241, 192, 194), (241, 194, 242), (242, 194, 196), (242, 196, 243), (243, 196, 198), (243, 198, 244), (244, 198, 200), (244, 200, 245), (245, 200, 202), (245, 202, 246), (246, 202, 204), (246, 204, 247), (247, 204, 206), (247, 206, 248), (248, 206, 208), (248, 208, 249), (249, 208, 210), (249, 210, 250), (250, 210, 212), (250, 212, 251), (251, 212, 214), (251, 214, 252), (252, 214, 216), (252, 216, 253), (253, 216, 218), (253, 218, 254), (254, 218, 220), (254, 220, 255), (255, 220, 222), (255, 222, 256), (256, 222, 150), (256, 150, 257), (257, 150, 152), (257, 152, 258), (258, 152, 154), (258, 154, 259), (259, 154, 156), (259, 156, 260), (260, 156, 158), (260, 158, 261), (261, 158, 160), (261, 160, 225), (225, 160, 162), (262, 256, 263), (263, 256, 257), (263, 257, 264), (264, 257, 258), (264, 258, 265), (265, 258, 259), (265, 259, 266), (266, 259, 260), (266, 260, 267), (267, 260, 261), (267, 261, 268), (268, 261, 225), (268, 225, 269), (269, 225, 226), (269, 226, 270), (270, 226, 227), (270, 227, 271), (271, 227, 228), (271, 228, 272), (272, 228, 229), (272, 229, 273), (273, 229, 230), (273, 230, 274), (274, 230, 231), (274, 231, 275), (275, 231, 232), (275, 232, 276), (276, 232, 233), (276, 233, 277), (277, 233, 234), (277, 234, 278), (278, 234, 235), (278, 235, 279), (279, 235, 236), (279, 236, 280), (280, 236, 237), (280, 237, 281), (281, 237, 238), (281, 238, 282), (282, 238, 239), (282, 239, 283), (283, 239, 240), (283, 240, 284), (284, 240, 241), (284, 241, 285), (285, 241, 242), (285, 242, 286), (286, 242, 243), (286, 243, 287), (287, 243, 244), (287, 244, 288), (288, 244, 245), (288, 245, 289), (289, 245, 246), (289, 246, 290), (290, 246, 247), (290, 247, 291), (291, 247, 248), (291, 248, 292), (292, 248, 249), (292, 249, 293), (293, 249, 250), (293, 250, 294), (294, 250, 251), (294, 251, 295), (295, 251, 252), (295, 252, 296), (296, 252, 253), (296, 253, 297), (297, 253, 254), (297, 254, 298), (298, 254, 255), (298, 255, 262), (262, 255, 256), (262, 263, 299), (296, 297, 299), (299, 297, 298), (299, 298, 262), (293, 294, 299), (299, 294, 295), (299, 295, 296), (290, 291, 299), (299, 291, 292), (299, 292, 293), (287, 288, 299), (299, 288, 289), (299, 289, 290), (284, 285, 299), (299, 285, 286), (299, 286, 287), (281, 282, 299), (299, 282, 283), (299, 283, 284), (278, 279, 299), (299, 279, 280), (299, 280, 281), (275, 276, 299), (299, 276, 277), (299, 277, 278), (272, 273, 299), (299, 273, 274), (299, 274, 275), (269, 270, 299), (299, 270, 271), (299, 271, 272), (266, 267, 299), (299, 267, 268), (299, 268, 269), (263, 264, 299), (299, 264, 265), (299, 265, 266), (300, 301, 302), (302, 301, 303), (302, 303, 304), (304, 303, 305), (304, 305, 306), (306, 305, 307), (306, 307, 308), (308, 307, 309), (308, 309, 310), (310, 309, 311), (310, 311, 312), (312, 311, 313), (312, 313, 314), (314, 313, 315), (314, 315, 316), (316, 315, 317), (316, 317, 318), (318, 317, 319), (318, 319, 320), (320, 319, 321), (320, 321, 322), (322, 321, 323), (322, 323, 324), (324, 323, 325), (324, 325, 326), (326, 325, 327), (326, 327, 328), (328, 327, 329), (328, 329, 330), (330, 329, 331), (330, 331, 332), (332, 331, 333), (332, 333, 334), (334, 333, 335), (334, 335, 336), (336, 335, 337), (336, 337, 338), (338, 337, 339), (338, 339, 340), (340, 339, 341), (340, 341, 342), (342, 341, 343), (342, 343, 344), (344, 343, 345), (344, 345, 346), (346, 345, 347), (346, 347, 348), (348, 347, 349), (348, 349, 350), (350, 349, 351), (350, 351, 352), (352, 351, 353), (352, 353, 354), (354, 353, 355), (354, 355, 356), (356, 355, 357), (356, 357, 358), (358, 357, 359), (358, 359, 360), (360, 359, 361), (360, 361, 362), (362, 361, 363), (362, 363, 364), (364, 363, 365), (364, 365, 366), (366, 365, 367), (366, 367, 368), (368, 367, 369), (368, 369, 370), (370, 369, 371), (370, 371, 372), (372, 371, 373), (372, 373, 300), (300, 373, 301), (373, 371, 374), (305, 303, 374), (374, 303, 301), (374, 301, 373), (311, 309, 374), (374, 309, 307), (374, 307, 305), (317, 315, 374), (374, 315, 313), (374, 313, 311), (323, 321, 374), (374, 321, 319), (374, 319, 317), (329, 327, 374), (374, 327, 325), (374, 325, 323), (335, 333, 374), (374, 333, 331), (374, 331, 329), (341, 339, 374), (374, 339, 337), (374, 337, 335), (347, 345, 374), (374, 345, 343), (374, 343, 341), (353, 351, 374), (374, 351, 349), (374, 349, 347), (359, 357, 374), (374, 357, 355), (374, 355, 353), (365, 363, 374), (374, 363, 361), (374, 361, 359), (371, 369, 374), (374, 369, 367), (374, 367, 365), (375, 330, 376), (376, 330, 332), (376, 332, 377), (377, 332, 334), (377, 334, 378), (378, 334, 336), (378, 336, 379), (379, 336, 338), (379, 338, 380), (380, 338, 340), (380, 340, 381), (381, 340, 342), (381, 342, 382), (382, 342, 344), (382, 344, 383), (383, 344, 346), (383, 346, 384), (384, 346, 348), (384, 348, 385), (385, 348, 350), (385, 350, 386), (386, 350, 352), (386, 352, 387), (387, 352, 354), (387, 354, 388), (388, 354, 356), (388, 356, 389), (389, 356, 358), (389, 358, 390), (390, 358, 360), (390, 360, 391), (391, 360, 362), (391, 362, 392), (392, 362, 364), (392, 364, 393), (393, 364, 366), (393, 366, 394), (394, 366, 368), (394, 368, 395), (395, 368, 370), (395, 370, 396), (396, 370, 372), (396, 372, 397), (397, 372, 300), (397, 300, 398), (398, 300, 302), (398, 302, 399), (399, 302, 304), (399, 304, 400), (400, 304, 306), (400, 306, 401), (401, 306, 308), (401, 308, 402), (402, 308, 310), (402, 310, 403), (403, 310, 312), (403, 312, 404), (404, 312, 314), (404, 314, 405), (405, 314, 316), (405, 316, 406), (406, 316, 318), (406, 318, 407), (407, 318, 320), (407, 320, 408), (408, 320, 322), (408, 322, 409), (409, 322, 324), (409, 324, 410), (410, 324, 326), (410, 326, 411), (411, 326, 328), (411, 328, 375), (375, 328, 330), (412, 397, 413), (413, 397, 398), (413, 398, 414), (414, 398, 399), (414, 399, 415), (415, 399, 400), (415, 400, 416), (416, 400, 401), (416, 401, 417), (417, 401, 402), (417, 402, 418), (418, 402, 403), (418, 403, 419), (419, 403, 404), (419, 404, 420), (420, 404, 405), (420, 405, 421), (421, 405, 406), (421, 406, 422), (422, 406, 407), (422, 407, 423), (423, 407, 408), (423, 408, 424), (424, 408, 409), (424, 409, 425), (425, 409, 410), (425, 410, 426), (426, 410, 411), (426, 411, 427), (427, 411, 375), (427, 375, 428), (428, 375, 376), (428, 376, 429), (429, 376, 377), (429, 377, 430), (430, 377, 378), (430, 378, 431), (431, 378, 379), (431, 379, 432), (432, 379, 380), (432, 380, 433), (433, 380, 381), (433, 381, 434), (434, 381, 382), (434, 382, 435), (435, 382, 383), (435, 383, 436), (436, 383, 384), (436, 384, 437), (437, 384, 385), (437, 385, 438), (438, 385, 386), (438, 386, 439), (439, 386, 387), (439, 387, 440), (440, 387, 388), (440, 388, 441), (441, 388, 389), (441, 389, 442), (442, 389, 390), (442, 390, 443), (443, 390, 391), (443, 391, 444), (444, 391, 392), (444, 392, 445), (445, 392, 393), (445, 393, 446), (446, 393, 394), (446, 394, 447), (447, 394, 395), (447, 395, 448), (448, 395, 396), (448, 396, 412), (412, 396, 397), (412, 413, 449), (446, 447, 449), (449, 447, 448), (449, 448, 412), (443, 444, 449), (449, 444, 445), (449, 445, 446), (440, 441, 449), (449, 441, 442), (449, 442, 443), (437, 438, 449), (449, 438, 439), (449, 439, 440), (434, 435, 449), (449, 435, 436), (449, 436, 437), (431, 432, 449), (449, 432, 433), (449, 433, 434), (428, 429, 449), (449, 429, 430), (449, 430, 431), (425, 426, 449), (449, 426, 427), (449, 427, 428), (422, 423, 449), (449, 423, 424), (449, 424, 425), (419, 420, 449), (449, 420, 421), (449, 421, 422), (416, 417, 449), (449, 417, 418), (449, 418, 419), (413, 414, 449), (449, 414, 415), (449, 415, 416), (450, 451, 452), (452, 451, 453), (452, 453, 454), (454, 453, 455), (454, 455, 456), (456, 455, 457), (456, 457, 458), (458, 457, 459), (458, 459, 460), (460, 459, 461), (460, 461, 462), (462, 461, 463), (462, 463, 464), (464, 463, 465), (464, 465, 466), (466, 465, 467), (466, 467, 468), (468, 467, 469), (468, 469, 470), (470, 469, 471), (470, 471, 472), (472, 471, 473), (472, 473, 474), (474, 473, 475), (474, 475, 476), (476, 475, 477), (476, 477, 478), (478, 477, 479), (478, 479, 480), (480, 479, 481), (480, 481, 482), (482, 481, 483), (482, 483, 484), (484, 483, 485), (484, 485, 486), (486, 485, 487), (486, 487, 488), (488, 487, 489), (488, 489, 490), (490, 489, 491), (490, 491, 492), (492, 491, 493), (492, 493, 494), (494, 493, 495), (494, 495, 496), (496, 495, 497), (496, 497, 498), (498, 497, 499), (498, 499, 500), (500, 499, 501), (500, 501, 502), (502, 501, 503), (502, 503, 504), (504, 503, 505), (504, 505, 506), (506, 505, 507), (506, 507, 508), (508, 507, 509), (508, 509, 510), (510, 509, 511), (510, 511, 512), (512, 511, 513), (512, 513, 514), (514, 513, 515), (514, 515, 516), (516, 515, 517), (516, 517, 518), (518, 517, 519), (518, 519, 520), (520, 519, 521), (520, 521, 522), (522, 521, 523), (522, 523, 450), (450, 523, 451), (523, 521, 524), (455, 453, 524), (524, 453, 451), (524, 451, 523), (461, 459, 524), (524, 459, 457), (524, 457, 455), (467, 465, 524), (524, 465, 463), (524, 463, 461), (473, 471, 524), (524, 471, 469), (524, 469, 467), (479, 477, 524), (524, 477, 475), (524, 475, 473), (485, 483, 524), (524, 483, 481), (524, 481, 479), (491, 489, 524), (524, 489, 487), (524, 487, 485), (497, 495, 524), (524, 495, 493), (524, 493, 491), (503, 501, 524), (524, 501, 499), (524, 499, 497), (509, 507, 524), (524, 507, 505), (524, 505, 503), (515, 513, 524), (524, 513, 511), (524, 511, 509), (521, 519, 524), (524, 519, 517), (524, 517, 515), (525, 478, 526), (526, 478, 480), (526, 480, 527), (527, 480, 482), (527, 482, 528), (528, 482, 484), (528, 484, 529), (529, 484, 486), (529, 486, 530), (530, 486, 488), (530, 488, 531), (531, 488, 490), (531, 490, 532), (532, 490, 492), (532, 492, 533), (533, 492, 494), (533, 494, 534), (534, 494, 496), (534, 496, 535), (535, 496, 498), (535, 498, 536), (536, 498, 500), (536, 500, 537), (537, 500, 502), (537, 502, 538), (538, 502, 504), (538, 504, 539), (539, 504, 506), (539, 506, 540), (540, 506, 508), (540, 508, 541), (541, 508, 510), (541, 510, 542), (542, 510, 512), (542, 512, 543), (543, 512, 514), (543, 514, 544), (544, 514, 516), (544, 516, 545), (545, 516, 518), (545, 518, 546), (546, 518, 520), (546, 520, 547), (547, 520, 522), (547, 522, 548), (548, 522, 450), (548, 450, 549), (549, 450, 452), (549, 452, 550), (550, 452, 454), (550, 454, 551), (551, 454, 456), (551, 456, 552), (552, 456, 458), (552, 458, 553), (553, 458, 460), (553, 460, 554), (554, 460, 462), (554, 462, 555), (555, 462, 464), (555, 464, 556), (556, 464, 466), (556, 466, 557), (557, 466, 468), (557, 468, 558), (558, 468, 470), (558, 470, 559), (559, 470, 472), (559, 472, 560), (560, 472, 474), (560, 474, 561), (561, 474, 476), (561, 476, 525), (525, 476, 478), (562, 548, 563), (563, 548, 549), (563, 549, 564), (564, 549, 550), (564, 550, 565), (565, 550, 551), (565, 551, 566), (566, 551, 552), (566, 552, 567), (567, 552, 553), (567, 553, 568), (568, 553, 554), (568, 554, 569), (569, 554, 555), (569, 555, 570), (570, 555, 556), (570, 556, 571), (571, 556, 557), (571, 557, 572), (572, 557, 558), (572, 558, 573), (573, 558, 559), (573, 559, 574), (574, 559, 560), (574, 560, 575), (575, 560, 561), (575, 561, 576), (576, 561, 525), (576, 525, 577), (577, 525, 526), (577, 526, 578), (578, 526, 527), (578, 527, 579), (579, 527, 528), (579, 528, 580), (580, 528, 529), (580, 529, 581), (581, 529, 530), (581, 530, 582), (582, 530, 531), (582, 531, 583), (583, 531, 532), (583, 532, 584), (584, 532, 533), (584, 533, 585), (585, 533, 534), (585, 534, 586), (586, 534, 535), (586, 535, 587), (587, 535, 536), (587, 536, 588), (588, 536, 537), (588, 537, 589), (589, 537, 538), (589, 538, 590), (590, 538, 539), (590, 539, 591), (591, 539, 540), (591, 540, 592), (592, 540, 541), (592, 541, 593), (593, 541, 542), (593, 542, 594), (594, 542, 543), (594, 543, 595), (595, 543, 544), (595, 544, 596), (596, 544, 545), (596, 545, 597), (597, 545, 546), (597, 546, 598), (598, 546, 547), (598, 547, 562), (562, 547, 548), (562, 563, 599), (596, 597, 599), (599, 597, 598), (599, 598, 562), (593, 594, 599), (599, 594, 595), (599, 595, 596), (590, 591, 599), (599, 591, 592), (599, 592, 593), (587, 588, 599), (599, 588, 589), (599, 589, 590), (584, 585, 599), (599, 585, 586), (599, 586, 587), (581, 582, 599), (599, 582, 583), (599, 583, 584), (578, 579, 599), (599, 579, 580), (599, 580, 581), (575, 576, 599), (599, 576, 577), (599, 577, 578), (572, 573, 599), (599, 573, 574), (599, 574, 575), (569, 570, 599), (599, 570, 571), (599, 571, 572), (566, 567, 599), (599, 567, 568), (599, 568, 569), (563, 564, 599), (599, 564, 565), (599, 565, 566), (600, 601, 602), (602, 601, 603), (602, 603, 604), (604, 603, 605), (604, 605, 606), (606, 605, 607), (606, 607, 608), (608, 607, 609), (608, 609, 610), (610, 609, 611), (610, 611, 612), (612, 611, 613), (612, 613, 614), (614, 613, 615), (614, 615, 616), (616, 615, 617), (616, 617, 618), (618, 617, 619), (618, 619, 620), (620, 619, 621), (620, 621, 622), (622, 621, 623), (622, 623, 624), (624, 623, 625), (624, 625, 626), (626, 625, 627), (626, 627, 628), (628, 627, 629), (628, 629, 630), (630, 629, 631), (630, 631, 632), (632, 631, 633), (632, 633, 634), (634, 633, 635), (634, 635, 636), (636, 635, 637), (636, 637, 638), (638, 637, 639), (638, 639, 640), (640, 639, 641), (640, 641, 642), (642, 641, 643), (642, 643, 644), (644, 643, 645), (644, 645, 646), (646, 645, 647), (646, 647, 648), (648, 647, 649), (648, 649, 650), (650, 649, 651), (650, 651, 652), (652, 651, 653), (652, 653, 654), (654, 653, 655), (654, 655, 656), (656, 655, 657), (656, 657, 658), (658, 657, 659), (658, 659, 660), (660, 659, 661), (660, 661, 662), (662, 661, 663), (662, 663, 664), (664, 663, 665), (664, 665, 666), (666, 665, 667), (666, 667, 668), (668, 667, 669), (668, 669, 670), (670, 669, 671), (670, 671, 672), (672, 671, 673), (672, 673, 600), (600, 673, 601), (673, 671, 674), (605, 603, 674), (674, 603, 601), (674, 601, 673), (611, 609, 674), (674, 609, 607), (674, 607, 605), (617, 615, 674), (674, 615, 613), (674, 613, 611), (623, 621, 674), (674, 621, 619), (674, 619, 617), (629, 627, 674), (674, 627, 625), (674, 625, 623), (635, 633, 674), (674, 633, 631), (674, 631, 629), (641, 639, 674), (674, 639, 637), (674, 637, 635), (647, 645, 674), (674, 645, 643), (674, 643, 641), (653, 651, 674), (674, 651, 649), (674, 649, 647), (659, 657, 674), (674, 657, 655), (674, 655, 653), (665, 663, 674), (674, 663, 661), (674, 661, 659), (671, 669, 674), (674, 669, 667), (674, 667, 665), (675, 612, 676), (676, 612, 614), (676, 614, 677), (677, 614, 616), (677, 616, 678), (678, 616, 618), (678, 618, 679), (679, 618, 620), (679, 620, 680), (680, 620, 622), (680, 622, 681), (681, 622, 624), (681, 624, 682), (682, 624, 626), (682, 626, 683), (683, 626, 628), (683, 628, 684), (684, 628, 630), (684, 630, 685), (685, 630, 632), (685, 632, 686), (686, 632, 634), (686, 634, 687), (687, 634, 636), (687, 636, 688), (688, 636, 638), (688, 638, 689), (689, 638, 640), (689, 640, 690), (690, 640, 642), (690, 642, 691), (691, 642, 644), (691, 644, 692), (692, 644, 646), (692, 646, 693), (693, 646, 648), (693, 648, 694), (694, 648, 650), (694, 650, 695), (695, 650, 652), (695, 652, 696), (696, 652, 654), (696, 654, 697), (697, 654, 656), (697, 656, 698), (698, 656, 658), (698, 658, 699), (699, 658, 660), (699, 660, 700), (700, 660, 662), (700, 662, 701), (701, 662, 664), (701, 664, 702), (702, 664, 666), (702, 666, 703), (703, 666, 668), (703, 668, 704), (704, 668, 670), (704, 670, 705), (705, 670, 672), (705, 672, 706), (706, 672, 600), (706, 600, 707), (707, 600, 602), (707, 602, 708), (708, 602, 604), (708, 604, 709), (709, 604, 606), (709, 606, 710), (710, 606, 608), (710, 608, 711), (711, 608, 610), (711, 610, 675), (675, 610, 612), (712, 706, 713), (713, 706, 707), (713, 707, 714), (714, 707, 708), (714, 708, 715), (715, 708, 709), (715, 709, 716), (716, 709, 710), (716, 710, 717), (717, 710, 711), (717, 711, 718), (718, 711, 675), (718, 675, 719), (719, 675, 676), (719, 676, 720), (720, 676, 677), (720, 677, 721), (721, 677, 678), (721, 678, 722), (722, 678, 679), (722, 679, 723), (723, 679, 680), (723, 680, 724), (724, 680, 681), (724, 681, 725), (725, 681, 682), (725, 682, 726), (726, 682, 683), (726, 683, 727), (727, 683, 684), (727, 684, 728), (728, 684, 685), (728, 685, 729), (729, 685, 686), (729, 686, 730), (730, 686, 687), (730, 687, 731), (731, 687, 688), (731, 688, 732), (732, 688, 689), (732, 689, 733), (733, 689, 690), (733, 690, 734), (734, 690, 691), (734, 691, 735), (735, 691, 692), (735, 692, 736), (736, 692, 693), (736, 693, 737), (737, 693, 694), (737, 694, 738), (738, 694, 695), (738, 695, 739), (739, 695, 696), (739, 696, 740), (740, 696, 697), (740, 697, 741), (741, 697, 698), (741, 698, 742), (742, 698, 699), (742, 699, 743), (743, 699, 700), (743, 700, 744), (744, 700, 701), (744, 701, 745), (745, 701, 702), (745, 702, 746), (746, 702, 703), (746, 703, 747), (747, 703, 704), (747, 704, 748), (748, 704, 705), (748, 705, 712), (712, 705, 706), (712, 713, 749), (746, 747, 749), (749, 747, 748), (749, 748, 712), (743, 744, 749), (749, 744, 745), (749, 745, 746), (740, 741, 749), (749, 741, 742), (749, 742, 743), (737, 738, 749), (749, 738, 739), (749, 739, 740), (734, 735, 749), (749, 735, 736), (749, 736, 737), (731, 732, 749), (749, 732, 733), (749, 733, 734), (728, 729, 749), (749, 729, 730), (749, 730, 731), (725, 726, 749), (749, 726, 727), (749, 727, 728), (722, 723, 749), (749, 723, 724), (749, 724, 725), (719, 720, 749), (749, 720, 721), (749, 721, 722), (716, 717, 749), (749, 717, 718), (749, 718, 719), (713, 714, 749), (749, 714, 715), (749, 715, 716), (750, 751, 752), (752, 751, 753), (752, 753, 754), (754, 753, 755), (754, 755, 756), (756, 755, 757), (756, 757, 758), (758, 757, 759), (758, 759, 760), (760, 759, 761), (760, 761, 762), (762, 761, 763), (762, 763, 764), (764, 763, 765), (764, 765, 766), (766, 765, 767), (766, 767, 768), (768, 767, 769), (768, 769, 770), (770, 769, 771), (770, 771, 772), (772, 771, 773), (772, 773, 774), (774, 773, 775), (774, 775, 776), (776, 775, 777), (776, 777, 778), (778, 777, 779), (778, 779, 780), (780, 779, 781), (780, 781, 782), (782, 781, 783), (782, 783, 784), (784, 783, 785), (784, 785, 786), (786, 785, 787), (786, 787, 788), (788, 787, 789), (788, 789, 790), (790, 789, 791), (790, 791, 792), (792, 791, 793), (792, 793, 794), (794, 793, 795), (794, 795, 796), (796, 795, 797), (796, 797, 798), (798, 797, 799), (798, 799, 800), (800, 799, 801), (800, 801, 802), (802, 801, 803), (802, 803, 804), (804, 803, 805), (804, 805, 806), (806, 805, 807), (806, 807, 808), (808, 807, 809), (808, 809, 810), (810, 809, 811), (810, 811, 812), (812, 811, 813), (812, 813, 814), (814, 813, 815), (814, 815, 816), (816, 815, 817), (816, 817, 818), (818, 817, 819), (818, 819, 820), (820, 819, 821), (820, 821, 822), (822, 821, 823), (822, 823, 750), (750, 823, 751), (823, 821, 824), (755, 753, 824), (824, 753, 751), (824, 751, 823), (761, 759, 824), (824, 759, 757), (824, 757, 755), (767, 765, 824), (824, 765, 763), (824, 763, 761), (773, 771, 824), (824, 771, 769), (824, 769, 767), (779, 777, 824), (824, 777, 775), (824, 775, 773), (785, 783, 824), (824, 783, 781), (824, 781, 779), (791, 789, 824), (824, 789, 787), (824, 787, 785), (797, 795, 824), (824, 795, 793), (824, 793, 791), (803, 801, 824), (824, 801, 799), (824, 799, 797), (809, 807, 824), (824, 807, 805), (824, 805, 803), (815, 813, 824), (824, 813, 811), (824, 811, 809), (821, 819, 824), (824, 819, 817), (824, 817, 815), (825, 778, 826), (826, 778, 780), (826, 780, 827), (827, 780, 782), (827, 782, 828), (828, 782, 784), (828, 784, 829), (829, 784, 786), (829, 786, 830), (830, 786, 788), (830, 788, 831), (831, 788, 790), (831, 790, 832), (832, 790, 792), (832, 792, 833), (833, 792, 794), (833, 794, 834), (834, 794, 796), (834, 796, 835), (835, 796, 798), (835, 798, 836), (836, 798, 800), (836, 800, 837), (837, 800, 802), (837, 802, 838), (838, 802, 804), (838, 804, 839), (839, 804, 806), (839, 806, 840), (840, 806, 808), (840, 808, 841), (841, 808, 810), (841, 810, 842), (842, 810, 812), (842, 812, 843), (843, 812, 814), (843, 814, 844), (844, 814, 816), (844, 816, 845), (845, 816, 818), (845, 818, 846), (846, 818, 820), (846, 820, 847), (847, 820, 822), (847, 822, 848), (848, 822, 750), (848, 750, 849), (849, 750, 752), (849, 752, 850), (850, 752, 754), (850, 754, 851), (851, 754, 756), (851, 756, 852), (852, 756, 758), (852, 758, 853), (853, 758, 760), (853, 760, 854), (854, 760, 762), (854, 762, 855), (855, 762, 764), (855, 764, 856), (856, 764, 766), (856, 766, 857), (857, 766, 768), (857, 768, 858), (858, 768, 770), (858, 770, 859), (859, 770, 772), (859, 772, 860), (860, 772, 774), (860, 774, 861), (861, 774, 776), (861, 776, 825), (825, 776, 778), (862, 848, 863), (863, 848, 849), (863, 849, 864), (864, 849, 850), (864, 850, 865), (865, 850, 851), (865, 851, 866), (866, 851, 852), (866, 852, 867), (867, 852, 853), (867, 853, 868), (868, 853, 854), (868, 854, 869), (869, 854, 855), (869, 855, 870), (870, 855, 856), (870, 856, 871), (871, 856, 857), (871, 857, 872), (872, 857, 858), (872, 858, 873), (873, 858, 859), (873, 859, 874), (874, 859, 860), (874, 860, 875), (875, 860, 861), (875, 861, 876), (876, 861, 825), (876, 825, 877), (877, 825, 826), (877, 826, 878), (878, 826, 827), (878, 827, 879), (879, 827, 828), (879, 828, 880), (880, 828, 829), (880, 829, 881), (881, 829, 830), (881, 830, 882), (882, 830, 831), (882, 831, 883), (883, 831, 832), (883, 832, 884), (884, 832, 833), (884, 833, 885), (885, 833, 834), (885, 834, 886), (886, 834, 835), (886, 835, 887), (887, 835, 836), (887, 836, 888), (888, 836, 837), (888, 837, 889), (889, 837, 838), (889, 838, 890), (890, 838, 839), (890, 839, 891), (891, 839, 840), (891, 840, 892), (892, 840, 841), (892, 841, 893), (893, 841, 842), (893, 842, 894), (894, 842, 843), (894, 843, 895), (895, 843, 844), (895, 844, 896), (896, 844, 845), (896, 845, 897), (897, 845, 846), (897, 846, 898), (898, 846, 847), (898, 847, 862), (862, 847, 848), (862, 863, 899), (896, 897, 899), (899, 897, 898), (899, 898, 862), (893, 894, 899), (899, 894, 895), (899, 895, 896), (890, 891, 899), (899, 891, 892), (899, 892, 893), (887, 888, 899), (899, 888, 889), (899, 889, 890), (884, 885, 899), (899, 885, 886), (899, 886, 887), (881, 882, 899), (899, 882, 883), (899, 883, 884), (878, 879, 899), (899, 879, 880), (899, 880, 881), (875, 876, 899), (899, 876, 877), (899, 877, 878), (872, 873, 899), (899, 873, 874), (899, 874, 875), (869, 870, 899), (899, 870, 871), (899, 871, 872), (866, 867, 899), (899, 867, 868), (899, 868, 869), (863, 864, 899), (899, 864, 865), (899, 865, 866), (900, 901, 902), (902, 901, 903), (902, 903, 904), (904, 903, 905), (904, 905, 906), (906, 905, 907), (906, 907, 908), (908, 907, 909), (908, 909, 910), (910, 909, 911), (910, 911, 912), (912, 911, 913), (912, 913, 914), (914, 913, 915), (914, 915, 916), (916, 915, 917), (916, 917, 918), (918, 917, 919), (918, 919, 920), (920, 919, 921), (920, 921, 922), (922, 921, 923), (922, 923, 924), (924, 923, 925), (924, 925, 926), (926, 925, 927), (926, 927, 928), (928, 927, 929), (928, 929, 930), (930, 929, 931), (930, 931, 932), (932, 931, 933), (932, 933, 934), (934, 933, 935), (934, 935, 936), (936, 935, 937), (936, 937, 938), (938, 937, 939), (938, 939, 940), (940, 939, 941), (940, 941, 942), (942, 941, 943), (942, 943, 944), (944, 943, 945), (944, 945, 946), (946, 945, 947), (946, 947, 948), (948, 947, 949), (948, 949, 950), (950, 949, 951), (950, 951, 952), (952, 951, 953), (952, 953, 954), (954, 953, 955), (954, 955, 956), (956, 955, 957), (956, 957, 958), (958, 957, 959), (958, 959, 960), (960, 959, 961), (960, 961, 962), (962, 961, 963), (962, 963, 964), (964, 963, 965), (964, 965, 966), (966, 965, 967), (966, 967, 968), (968, 967, 969), (968, 969, 970), (970, 969, 971), (970, 971, 972), (972, 971, 973), (972, 973, 900), (900, 973, 901), (973, 971, 974), (905, 903, 974), (974, 903, 901), (974, 901, 973), (911, 909, 974), (974, 909, 907), (974, 907, 905), (917, 915, 974), (974, 915, 913), (974, 913, 911), (923, 921, 974), (974, 921, 919), (974, 919, 917), (929, 927, 974), (974, 927, 925), (974, 925, 923), (935, 933, 974), (974, 933, 931), (974, 931, 929), (941, 939, 974), (974, 939, 937), (974, 937, 935), (947, 945, 974), (974, 945, 943), (974, 943, 941), (953, 951, 974), (974, 951, 949), (974, 949, 947), (959, 957, 974), (974, 957, 955), (974, 955, 953), (965, 963, 974), (974, 963, 961), (974, 961, 959), (971, 969, 974), (974, 969, 967), (974, 967, 965), (975, 902, 976), (976, 902, 904), (976, 904, 977), (977, 904, 906), (977, 906, 978), (978, 906, 908), (978, 908, 979), (979, 908, 910), (979, 910, 980), (980, 910, 912), (980, 912, 981), (981, 912, 914), (981, 914, 982), (982, 914, 916), (982, 916, 983), (983, 916, 918), (983, 918, 984), (984, 918, 920), (984, 920, 985), (985, 920, 922), (985, 922, 986), (986, 922, 924), (986, 924, 987), (987, 924, 926), (987, 926, 988), (988, 926, 928), (988, 928, 989), (989, 928, 930), (989, 930, 990), (990, 930, 932), (990, 932, 991), (991, 932, 934), (991, 934, 992), (992, 934, 936), (992, 936, 993), (993, 936, 938), (993, 938, 994), (994, 938, 940), (994, 940, 995), (995, 940, 942), (995, 942, 996), (996, 942, 944), (996, 944, 997), (997, 944, 946), (997, 946, 998), (998, 946, 948), (998, 948, 999), (999, 948, 950), (999, 950, 1000), (1000, 950, 952), (1000, 952, 1001), (1001, 952, 954), (1001, 954, 1002), (1002, 954, 956), (1002, 956, 1003), (1003, 956, 958), (1003, 958, 1004), (1004, 958, 960), (1004, 960, 1005), (1005, 960, 962), (1005, 962, 1006), (1006, 962, 964), (1006, 964, 1007), (1007, 964, 966), (1007, 966, 1008), (1008, 966, 968), (1008, 968, 1009), (1009, 968, 970), (1009, 970, 1010), (1010, 970, 972), (1010, 972, 1011), (1011, 972, 900), (1011, 900, 975), (975, 900, 902), (1012, 1011, 1013), (1013, 1011, 975), (1013, 975, 1014), (1014, 975, 976), (1014, 976, 1015), (1015, 976, 977), (1015, 977, 1016), (1016, 977, 978), (1016, 978, 1017), (1017, 978, 979), (1017, 979, 1018), (1018, 979, 980), (1018, 980, 1019), (1019, 980, 981), (1019, 981, 1020), (1020, 981, 982), (1020, 982, 1021), (1021, 982, 983), (1021, 983, 1022), (1022, 983, 984), (1022, 984, 1023), (1023, 984, 985), (1023, 985, 1024), (1024, 985, 986), (1024, 986, 1025), (1025, 986, 987), (1025, 987, 1026), (1026, 987, 988), (1026, 988, 1027), (1027, 988, 989), (1027, 989, 1028), (1028, 989, 990), (1028, 990, 1029), (1029, 990, 991), (1029, 991, 1030), (1030, 991, 992), (1030, 992, 1031), (1031, 992, 993), (1031, 993, 1032), (1032, 993, 994), (1032, 994, 1033), (1033, 994, 995), (1033, 995, 1034), (1034, 995, 996), (1034, 996, 1035), (1035, 996, 997), (1035, 997, 1036), (1036, 997, 998), (1036, 998, 1037), (1037, 998, 999), (1037, 999, 1038), (1038, 999, 1000), (1038, 1000, 1039), (1039, 1000, 1001), (1039, 1001, 1040), (1040, 1001, 1002), (1040, 1002, 1041), (1041, 1002, 1003), (1041, 1003, 1042), (1042, 1003, 1004), (1042, 1004, 1043), (1043, 1004, 1005), (1043, 1005, 1044), (1044, 1005, 1006), (1044, 1006, 1045), (1045, 1006, 1007), (1045, 1007, 1046), (1046, 1007, 1008), (1046, 1008, 1047), (1047, 1008, 1009), (1047, 1009, 1048), (1048, 1009, 1010), (1048, 1010, 1012), (1012, 1010, 1011), (1012, 1013, 1049), (1046, 1047, 1049), (1049, 1047, 1048), (1049, 1048, 1012), (1043, 1044, 1049), (1049, 1044, 1045), (1049, 1045, 1046), (1040, 1041, 1049), (1049, 1041, 1042), (1049, 1042, 1043), (1037, 1038, 1049), (1049, 1038, 1039), (1049, 1039, 1040), (1034, 1035, 1049), (1049, 1035, 1036), (1049, 1036, 1037), (1031, 1032, 1049), (1049, 1032, 1033), (1049, 1033, 1034), (1028, 1029, 1049), (1049, 1029, 1030), (1049, 1030, 1031), (1025, 1026, 1049), (1049, 1026, 1027), (1049, 1027, 1028), (1022, 1023, 1049), (1049, 1023, 1024), (1049, 1024, 1025), (1019, 1020, 1049), (1049, 1020, 1021), (1049, 1021, 1022), (1016, 1017, 1049), (1049, 1017, 1018), (1049, 1018, 1019), (1013, 1014, 1049), (1049, 1014, 1015), (1049, 1015, 1016)])
me_dynamite_body.use_remesh_fix_poles = True
me_dynamite_body.use_remesh_preserve_attributes = False
me_dynamite_body.use_mirror_vertex_groups = False
me_dynamite_body.update()

# ---- objects
ob_dynamite_body = bpy.data.objects.new('Dynamite-Body', me_dynamite_body)

# ---- transforms, parenting, visibility, modifiers, constraints
ob_dynamite_body.location = (0.0, 0.0, 30.0)
ob_dynamite_body.rotation_euler = (1.571, 0.0, 0.0)
ob_dynamite_body.lineart.crease_threshold = 0.0
_m = ob_dynamite_body.modifiers.new('Decimate', 'DECIMATE')
_m.ratio = 0.4

# ---- collection membership
col_collection.objects.link(ob_dynamite_body)

# ---- scene / render settings (as saved in the file)
scene.frame_start = 1; scene.frame_end = 250; scene.frame_set(1)
scene.render.engine = 'BLENDER_EEVEE_NEXT'
scene.cycles.use_denoising = False
scene.cycles.samples = 128
scene.cycles.sampling_pattern = 'TABULATED_SOBOL'
scene.cycles.use_adaptive_sampling = False
scene.cycles.use_light_tree = False
scene.view_settings.view_transform = 'Filmic'
bpy.context.view_layer.update()

# ---- added for rendering (the .blend has no active camera and no usable light): camera, sun
cam_auto = bpy.data.cameras.new('AutoCamera')
cam_auto.lens = 50.0
cam_auto.sensor_width = 36.0
cam_auto.clip_end = 2376.65
ob_auto_camera = bpy.data.objects.new('AutoCamera', cam_auto)
scene.collection.objects.link(ob_auto_camera)
ob_auto_camera.location = (135.402, -162.555, 109.498)
ob_auto_camera.rotation_euler = (1.09748, -7.21219e-08, 0.694738)
scene.camera = ob_auto_camera
light_auto_sun = bpy.data.lights.new('AutoSun', 'SUN')
light_auto_sun.energy = 3.0
light_auto_sun.angle = 0.0523599
ob_auto_sun = bpy.data.objects.new('AutoSun', light_auto_sun)
scene.collection.objects.link(ob_auto_sun)
ob_auto_sun.rotation_euler = (0.872665, 0.174533, 0.523599)
bpy.context.view_layer.update()
